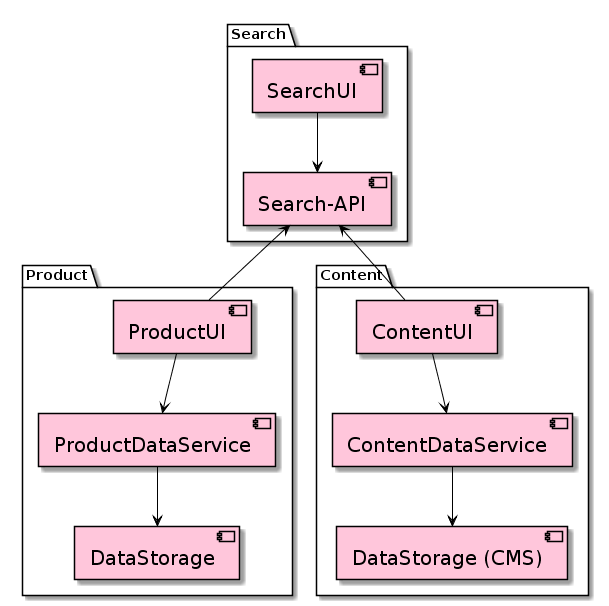

The diagram above was rendered by PlantUML. Its source (embedded in the PNG):
@startuml
skinparam componentStyle uml2

skinparam component {
  BorderColor black
  BackgroundColor #FFC6DB
  ArrowColor black
  FontSize 20
}

package "Search" {
  [SearchUI]
  [Search-API]
}

package "Product" {
  [ProductUI]
  [ProductDataService]
  [DataStorage]
}

package "Content" {
  [ContentUI]
  [ContentDataService]
  [DataStorage (CMS)]
}

[ContentUI] --> [ContentDataService]
[ContentDataService] -->  [DataStorage (CMS)]

[ProductUI] -->  [ProductDataService]
[ProductDataService] --> [DataStorage]

[SearchUI] --> [Search-API]
[Search-API] <-- [ContentUI]
[Search-API] <-- [ProductUI]
@enduml